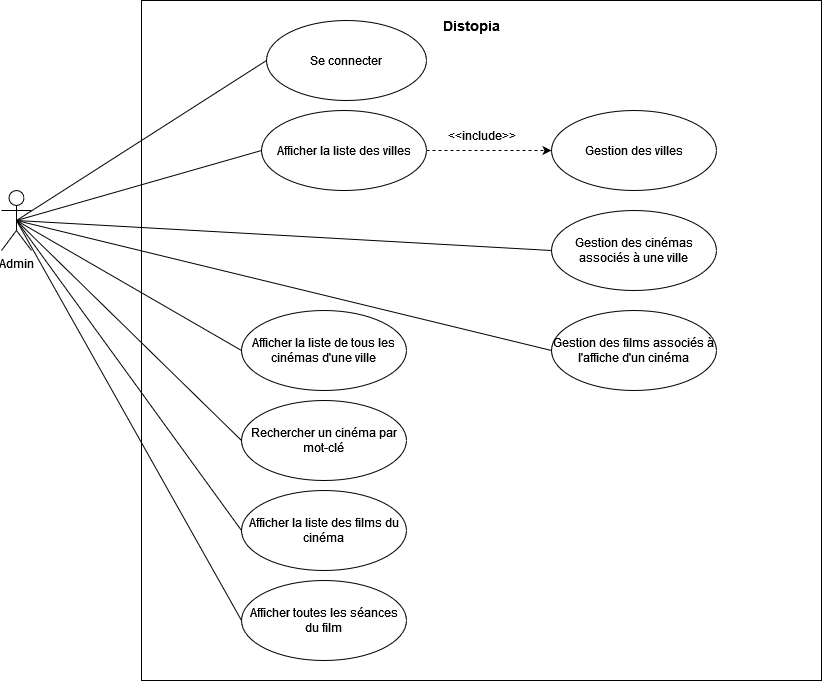

The diagram above was exported from draw.io. Its source (the exported page's mxGraphModel, read from the mxfile embedded in the PNG):
<mxGraphModel dx="1050" dy="566" grid="1" gridSize="10" guides="1" tooltips="1" connect="1" arrows="1" fold="1" page="1" pageScale="1" pageWidth="1169" pageHeight="1654" math="0" shadow="0">
  <root>
    <mxCell id="0" />
    <mxCell id="1" parent="0" />
    <mxCell id="LEwShemzUX0szG-OB68V-1" value="" style="whiteSpace=wrap;html=1;aspect=fixed;" parent="1" vertex="1">
      <mxGeometry x="260" y="20" width="680" height="680" as="geometry" />
    </mxCell>
    <mxCell id="LEwShemzUX0szG-OB68V-2" value="Admin" style="shape=umlActor;verticalLabelPosition=bottom;verticalAlign=top;html=1;outlineConnect=0;" parent="1" vertex="1">
      <mxGeometry x="120" y="210" width="30" height="60" as="geometry" />
    </mxCell>
    <mxCell id="LEwShemzUX0szG-OB68V-3" value="&lt;b&gt;&lt;font style=&quot;font-size: 14px;&quot;&gt;Distopia&lt;/font&gt;&lt;/b&gt;" style="text;html=1;align=center;verticalAlign=middle;whiteSpace=wrap;rounded=0;" parent="1" vertex="1">
      <mxGeometry x="560" y="30" width="60" height="30" as="geometry" />
    </mxCell>
    <mxCell id="LEwShemzUX0szG-OB68V-23" value="" style="edgeStyle=orthogonalEdgeStyle;rounded=0;orthogonalLoop=1;jettySize=auto;html=1;dashed=1;" parent="1" source="LEwShemzUX0szG-OB68V-4" target="LEwShemzUX0szG-OB68V-22" edge="1">
      <mxGeometry relative="1" as="geometry" />
    </mxCell>
    <mxCell id="LEwShemzUX0szG-OB68V-4" value="Afficher la liste des villes" style="ellipse;whiteSpace=wrap;html=1;" parent="1" vertex="1">
      <mxGeometry x="380" y="130" width="165" height="80" as="geometry" />
    </mxCell>
    <mxCell id="LEwShemzUX0szG-OB68V-7" value="Afficher la liste de tous les cinémas d'une ville" style="ellipse;whiteSpace=wrap;html=1;" parent="1" vertex="1">
      <mxGeometry x="360" y="330" width="165" height="80" as="geometry" />
    </mxCell>
    <mxCell id="LEwShemzUX0szG-OB68V-9" value="" style="endArrow=none;html=1;rounded=0;exitX=0.5;exitY=0.5;exitDx=0;exitDy=0;exitPerimeter=0;entryX=0;entryY=0.5;entryDx=0;entryDy=0;" parent="1" source="LEwShemzUX0szG-OB68V-2" target="LEwShemzUX0szG-OB68V-4" edge="1">
      <mxGeometry width="50" height="50" relative="1" as="geometry">
        <mxPoint x="310" y="230" as="sourcePoint" />
        <mxPoint x="360" y="180" as="targetPoint" />
      </mxGeometry>
    </mxCell>
    <mxCell id="LEwShemzUX0szG-OB68V-11" value="" style="endArrow=none;html=1;rounded=0;entryX=0;entryY=0.5;entryDx=0;entryDy=0;exitX=0.5;exitY=0.5;exitDx=0;exitDy=0;exitPerimeter=0;" parent="1" source="LEwShemzUX0szG-OB68V-2" target="LEwShemzUX0szG-OB68V-7" edge="1">
      <mxGeometry width="50" height="50" relative="1" as="geometry">
        <mxPoint x="290" y="340" as="sourcePoint" />
        <mxPoint x="340" y="290" as="targetPoint" />
      </mxGeometry>
    </mxCell>
    <mxCell id="LEwShemzUX0szG-OB68V-13" value="Rechercher un cinéma par mot-clé" style="ellipse;whiteSpace=wrap;html=1;" parent="1" vertex="1">
      <mxGeometry x="360" y="420" width="165" height="80" as="geometry" />
    </mxCell>
    <mxCell id="LEwShemzUX0szG-OB68V-15" value="" style="endArrow=none;html=1;rounded=0;entryX=0;entryY=0.5;entryDx=0;entryDy=0;exitX=0.5;exitY=0.5;exitDx=0;exitDy=0;exitPerimeter=0;" parent="1" source="LEwShemzUX0szG-OB68V-2" target="LEwShemzUX0szG-OB68V-13" edge="1">
      <mxGeometry width="50" height="50" relative="1" as="geometry">
        <mxPoint x="310" y="460" as="sourcePoint" />
        <mxPoint x="360" y="410" as="targetPoint" />
      </mxGeometry>
    </mxCell>
    <mxCell id="LEwShemzUX0szG-OB68V-16" value="Afficher la liste des films du cinéma" style="ellipse;whiteSpace=wrap;html=1;" parent="1" vertex="1">
      <mxGeometry x="360" y="510" width="165" height="80" as="geometry" />
    </mxCell>
    <mxCell id="LEwShemzUX0szG-OB68V-18" value="" style="endArrow=none;html=1;rounded=0;entryX=0;entryY=0.5;entryDx=0;entryDy=0;exitX=0.5;exitY=0.5;exitDx=0;exitDy=0;exitPerimeter=0;" parent="1" source="LEwShemzUX0szG-OB68V-2" target="LEwShemzUX0szG-OB68V-16" edge="1">
      <mxGeometry width="50" height="50" relative="1" as="geometry">
        <mxPoint x="260" y="460" as="sourcePoint" />
        <mxPoint x="310" y="410" as="targetPoint" />
      </mxGeometry>
    </mxCell>
    <mxCell id="LEwShemzUX0szG-OB68V-19" value="Afficher toutes les séances du film" style="ellipse;whiteSpace=wrap;html=1;" parent="1" vertex="1">
      <mxGeometry x="360" y="600" width="165" height="80" as="geometry" />
    </mxCell>
    <mxCell id="LEwShemzUX0szG-OB68V-21" value="" style="endArrow=none;html=1;rounded=0;entryX=0;entryY=0.5;entryDx=0;entryDy=0;exitX=0.5;exitY=0.5;exitDx=0;exitDy=0;exitPerimeter=0;" parent="1" source="LEwShemzUX0szG-OB68V-2" target="LEwShemzUX0szG-OB68V-19" edge="1">
      <mxGeometry width="50" height="50" relative="1" as="geometry">
        <mxPoint x="270" y="590" as="sourcePoint" />
        <mxPoint x="320" y="540" as="targetPoint" />
      </mxGeometry>
    </mxCell>
    <mxCell id="LEwShemzUX0szG-OB68V-22" value="Gestion des villes" style="ellipse;whiteSpace=wrap;html=1;" parent="1" vertex="1">
      <mxGeometry x="670" y="130" width="165" height="80" as="geometry" />
    </mxCell>
    <mxCell id="LEwShemzUX0szG-OB68V-24" value="&amp;lt;&amp;lt;include&amp;gt;&amp;gt;" style="text;html=1;align=center;verticalAlign=middle;whiteSpace=wrap;rounded=0;" parent="1" vertex="1">
      <mxGeometry x="562.5" y="140" width="75" height="30" as="geometry" />
    </mxCell>
    <mxCell id="LEwShemzUX0szG-OB68V-25" value="Gestion des cinémas associés à une ville" style="ellipse;whiteSpace=wrap;html=1;" parent="1" vertex="1">
      <mxGeometry x="670" y="230" width="165" height="80" as="geometry" />
    </mxCell>
    <mxCell id="LEwShemzUX0szG-OB68V-27" value="" style="endArrow=none;html=1;rounded=0;entryX=0;entryY=0.5;entryDx=0;entryDy=0;exitX=0.5;exitY=0.5;exitDx=0;exitDy=0;exitPerimeter=0;" parent="1" source="LEwShemzUX0szG-OB68V-2" target="LEwShemzUX0szG-OB68V-25" edge="1">
      <mxGeometry width="50" height="50" relative="1" as="geometry">
        <mxPoint x="280" y="280" as="sourcePoint" />
        <mxPoint x="330" y="230" as="targetPoint" />
      </mxGeometry>
    </mxCell>
    <mxCell id="LEwShemzUX0szG-OB68V-28" value="Gestion des films associés à l'affiche d'un cinéma" style="ellipse;whiteSpace=wrap;html=1;" parent="1" vertex="1">
      <mxGeometry x="670" y="330" width="165" height="80" as="geometry" />
    </mxCell>
    <mxCell id="LEwShemzUX0szG-OB68V-30" value="" style="endArrow=none;html=1;rounded=0;entryX=0;entryY=0.5;entryDx=0;entryDy=0;exitX=0.5;exitY=0.5;exitDx=0;exitDy=0;exitPerimeter=0;" parent="1" source="LEwShemzUX0szG-OB68V-2" target="LEwShemzUX0szG-OB68V-28" edge="1">
      <mxGeometry width="50" height="50" relative="1" as="geometry">
        <mxPoint x="510" y="390" as="sourcePoint" />
        <mxPoint x="560" y="340" as="targetPoint" />
      </mxGeometry>
    </mxCell>
    <mxCell id="LEwShemzUX0szG-OB68V-32" value="Se connecter" style="ellipse;whiteSpace=wrap;html=1;" parent="1" vertex="1">
      <mxGeometry x="385" y="40" width="160" height="80" as="geometry" />
    </mxCell>
    <mxCell id="LEwShemzUX0szG-OB68V-33" value="" style="endArrow=none;html=1;rounded=0;entryX=0;entryY=0.5;entryDx=0;entryDy=0;exitX=0.5;exitY=0.5;exitDx=0;exitDy=0;exitPerimeter=0;" parent="1" source="LEwShemzUX0szG-OB68V-2" target="LEwShemzUX0szG-OB68V-32" edge="1">
      <mxGeometry width="50" height="50" relative="1" as="geometry">
        <mxPoint x="290" y="150" as="sourcePoint" />
        <mxPoint x="340" y="100" as="targetPoint" />
      </mxGeometry>
    </mxCell>
  </root>
</mxGraphModel>